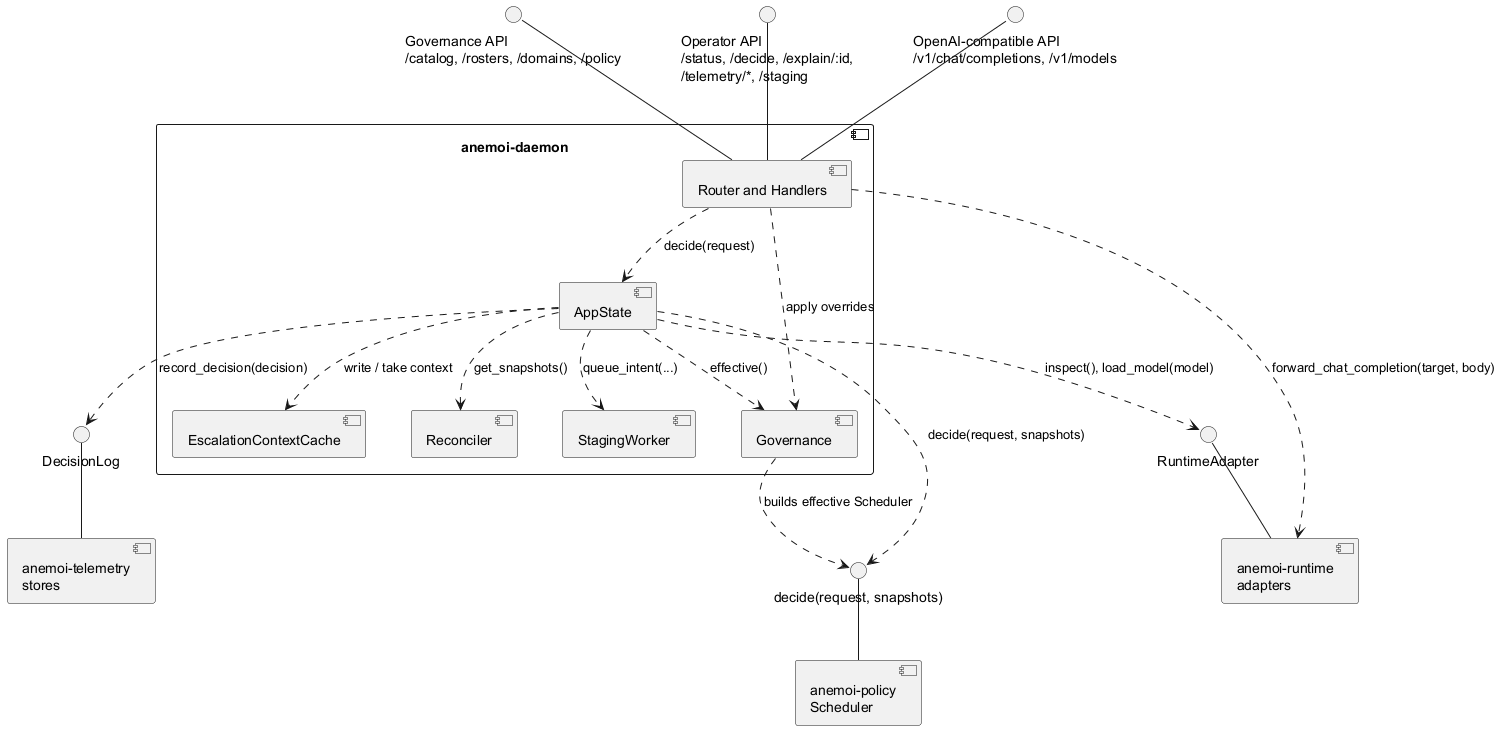

The diagram above was rendered by PlantUML. Its source (embedded in the PNG):
@startuml 03_component
' Component-level design for anemoi-daemon and the APIs it requires.
' Lollipops are provided APIs; a dashed arrow to a lollipop means the caller requires it.
skinparam componentStyle uml2
skinparam shadowing false
skinparam nodesep 45
skinparam ranksep 55

interface "OpenAI-compatible API\n/v1/chat/completions, /v1/models" as GatewayAPI
interface "Operator API\n/status, /decide, /explain/:id,\n/telemetry/*, /staging" as OperatorAPI
interface "Governance API\n/catalog, /rosters, /domains, /policy" as GovernanceAPI

component "anemoi-daemon" as Daemon {
  component "Router and Handlers" as Router
  component "AppState" as App
  component "Governance" as Gov
  component "Reconciler" as Rec
  component "StagingWorker" as Staging
  component "EscalationContextCache" as Ctx

  Router ..> App : decide(request)
  Router ..> Gov : apply overrides
  App ..> Gov : effective()
  App ..> Rec : get_snapshots()
  App ..> Staging : queue_intent(...)
  App ..> Ctx : write / take context
}

Router -up- GatewayAPI
Router -up- OperatorAPI
Router -up- GovernanceAPI

component "anemoi-policy\nScheduler" as Policy
component "anemoi-runtime\nadapters" as Runtime
component "anemoi-telemetry\nstores" as Telemetry

interface "decide(request, snapshots)" as DecideAPI
interface "RuntimeAdapter" as AdapterAPI
interface "DecisionLog" as LogAPI
Policy -up- DecideAPI
Runtime -up- AdapterAPI
Telemetry -up- LogAPI

Gov ..> DecideAPI : builds effective Scheduler
App ..> DecideAPI : decide(request, snapshots)
App ..> AdapterAPI : inspect(), load_model(model)
Router ..> Runtime : forward_chat_completion(target, body)
App ..> LogAPI : record_decision(decision)
@enduml